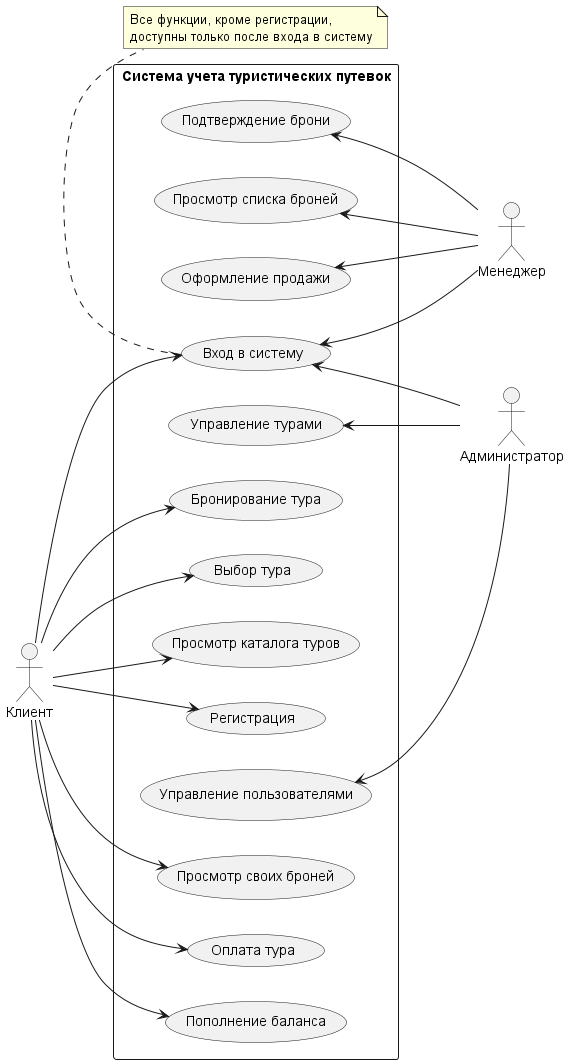

The diagram above was rendered by PlantUML. Its source (embedded in the PNG):
@startuml
left to right direction
skinparam packageStyle rectangle

actor "Клиент" as Client
actor "Менеджер" as Manager
actor "Администратор" as Admin

rectangle "Система учета туристических путевок" {
    usecase "Регистрация" as UC_Register
    usecase "Вход в систему" as UC_Login

    usecase "Просмотр каталога туров" as UC_Catalog
    usecase "Выбор тура" as UC_Choose
    usecase "Бронирование тура" as UC_Book
    usecase "Пополнение баланса" as UC_Balance
    usecase "Оплата тура" as UC_Pay
    usecase "Просмотр своих броней" as UC_MyBookings

    usecase "Подтверждение брони" as UC_Confirm
    usecase "Оформление продажи" as UC_Sale
    usecase "Просмотр списка броней" as UC_AllBookings

    usecase "Управление турами" as UC_Tours
    usecase "Управление пользователями" as UC_Users
}

' Клиент (слева). Регистрация доступна без входа в систему
Client --> UC_Register
Client --> UC_Login
Client --> UC_Catalog
Client --> UC_Choose
Client --> UC_Book
Client --> UC_Balance
Client --> UC_Pay
Client --> UC_MyBookings

' Менеджер и администратор (справа)
UC_Login <-- Manager
UC_Confirm <-- Manager
UC_Sale <-- Manager
UC_AllBookings <-- Manager

UC_Login <-- Admin
UC_Tours <-- Admin
UC_Users <-- Admin

note bottom of UC_Login
  Все функции, кроме регистрации,
  доступны только после входа в систему
end note
@enduml